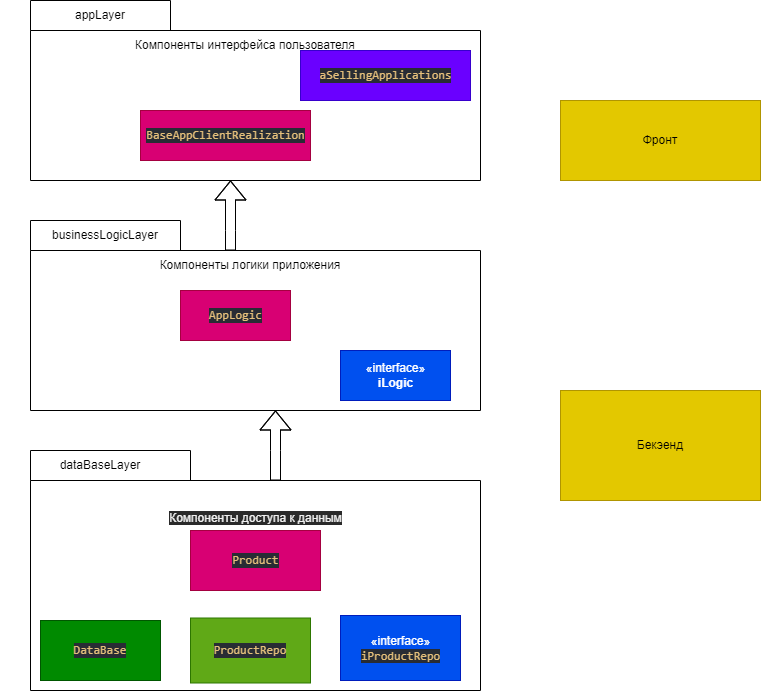

The diagram above was exported from draw.io. Its source (the exported page's mxGraphModel, read from the mxfile embedded in the PNG):
<mxGraphModel dx="2005" dy="1570" grid="1" gridSize="10" guides="1" tooltips="1" connect="1" arrows="1" fold="1" page="1" pageScale="1" pageWidth="827" pageHeight="1169" math="0" shadow="0">
  <root>
    <mxCell id="0" />
    <mxCell id="1" parent="0" />
    <mxCell id="9" value="" style="shape=flexArrow;endArrow=classic;html=1;rounded=0;exitX=0.5;exitY=0;exitDx=0;exitDy=0;" edge="1" parent="1">
      <mxGeometry width="50" height="50" relative="1" as="geometry">
        <mxPoint x="235" y="380" as="sourcePoint" />
        <mxPoint x="235" y="310" as="targetPoint" />
        <Array as="points">
          <mxPoint x="235" y="350" />
        </Array>
      </mxGeometry>
    </mxCell>
    <mxCell id="13" value="" style="shape=folder;fontStyle=1;spacingTop=10;tabWidth=160;tabHeight=30;tabPosition=left;html=1;" vertex="1" parent="1">
      <mxGeometry x="-10" y="350" width="450" height="240" as="geometry" />
    </mxCell>
    <mxCell id="15" value="dataBaseLayer" style="text;html=1;strokeColor=none;fillColor=none;align=center;verticalAlign=middle;whiteSpace=wrap;rounded=0;" vertex="1" parent="1">
      <mxGeometry x="-40" y="350" width="200" height="30" as="geometry" />
    </mxCell>
    <mxCell id="16" value="«interface»&lt;br&gt;&lt;span style=&quot;color: rgb(229, 192, 123); font-family: &amp;quot;JetBrains Mono&amp;quot;, monospace; background-color: rgb(40, 44, 52);&quot;&gt;iProductRepo&lt;/span&gt;" style="html=1;fillColor=#0050ef;fontColor=#ffffff;strokeColor=#001DBC;" vertex="1" parent="1">
      <mxGeometry x="300" y="515" width="120" height="65" as="geometry" />
    </mxCell>
    <mxCell id="17" value="&lt;div style=&quot;background-color: rgb(40, 44, 52); color: rgb(171, 178, 191); font-family: &amp;quot;JetBrains Mono&amp;quot;, monospace;&quot;&gt;&lt;span style=&quot;color:#e5c07b;&quot;&gt;ProductRepo&lt;/span&gt;&lt;/div&gt;" style="rounded=0;whiteSpace=wrap;html=1;fillColor=#60a917;fontColor=#ffffff;strokeColor=#2D7600;" vertex="1" parent="1">
      <mxGeometry x="150" y="517.5" width="120" height="65" as="geometry" />
    </mxCell>
    <mxCell id="18" value="&lt;div style=&quot;background-color: rgb(40, 44, 52); color: rgb(171, 178, 191); font-family: &amp;quot;JetBrains Mono&amp;quot;, monospace;&quot;&gt;&lt;span style=&quot;color:#e5c07b;&quot;&gt;DataBase&lt;/span&gt;&lt;/div&gt;" style="rounded=0;whiteSpace=wrap;html=1;fillColor=#008a00;fontColor=#ffffff;strokeColor=#005700;" vertex="1" parent="1">
      <mxGeometry y="520" width="120" height="60" as="geometry" />
    </mxCell>
    <mxCell id="19" value="&lt;div style=&quot;background-color: rgb(40, 44, 52); color: rgb(171, 178, 191); font-family: &amp;quot;JetBrains Mono&amp;quot;, monospace;&quot;&gt;&lt;span style=&quot;color:#e5c07b;&quot;&gt;Product&lt;/span&gt;&lt;/div&gt;" style="html=1;fillColor=#d80073;fontColor=#ffffff;strokeColor=#A50040;" vertex="1" parent="1">
      <mxGeometry x="150" y="430" width="130" height="60" as="geometry" />
    </mxCell>
    <mxCell id="20" value="&lt;br&gt;&lt;span style=&quot;color: rgb(240, 240, 240); font-family: Helvetica; font-size: 12px; font-style: normal; font-variant-ligatures: normal; font-variant-caps: normal; font-weight: 400; letter-spacing: normal; orphans: 2; text-align: center; text-indent: 0px; text-transform: none; widows: 2; word-spacing: 0px; -webkit-text-stroke-width: 0px; background-color: rgb(42, 42, 42); text-decoration-thickness: initial; text-decoration-style: initial; text-decoration-color: initial; float: none; display: inline !important;&quot;&gt;Компоненты доступа к данным&lt;/span&gt;&lt;br&gt;" style="text;html=1;align=center;verticalAlign=middle;resizable=0;points=[];autosize=1;strokeColor=none;fillColor=none;" vertex="1" parent="1">
      <mxGeometry x="115" y="390" width="200" height="40" as="geometry" />
    </mxCell>
    <mxCell id="21" value="" style="shape=folder;fontStyle=1;spacingTop=10;tabWidth=150;tabHeight=30;tabPosition=left;html=1;" vertex="1" parent="1">
      <mxGeometry x="-10" y="120" width="450" height="190" as="geometry" />
    </mxCell>
    <mxCell id="22" value="businessLogicLayer" style="text;html=1;strokeColor=none;fillColor=none;align=center;verticalAlign=middle;whiteSpace=wrap;rounded=0;" vertex="1" parent="1">
      <mxGeometry x="-10" y="120" width="150" height="30" as="geometry" />
    </mxCell>
    <mxCell id="26" value="Компоненты логики приложения" style="text;html=1;strokeColor=none;fillColor=none;align=center;verticalAlign=middle;whiteSpace=wrap;rounded=0;" vertex="1" parent="1">
      <mxGeometry x="70" y="150" width="280" height="30" as="geometry" />
    </mxCell>
    <mxCell id="27" value="«interface»&lt;br&gt;&lt;b&gt;iLogic&lt;/b&gt;" style="html=1;fillColor=#0050ef;fontColor=#ffffff;strokeColor=#001DBC;" vertex="1" parent="1">
      <mxGeometry x="300" y="250" width="110" height="50" as="geometry" />
    </mxCell>
    <mxCell id="28" value="&lt;div style=&quot;background-color: rgb(40, 44, 52); color: rgb(171, 178, 191); font-family: &amp;quot;JetBrains Mono&amp;quot;, monospace;&quot;&gt;&lt;span style=&quot;color:#e5c07b;&quot;&gt;AppLogic&lt;/span&gt;&lt;/div&gt;" style="html=1;fillColor=#d80073;fontColor=#ffffff;strokeColor=#A50040;" vertex="1" parent="1">
      <mxGeometry x="140" y="190" width="110" height="50" as="geometry" />
    </mxCell>
    <mxCell id="29" value="" style="shape=flexArrow;endArrow=classic;html=1;rounded=0;" edge="1" parent="1">
      <mxGeometry width="50" height="50" relative="1" as="geometry">
        <mxPoint x="190" y="150" as="sourcePoint" />
        <mxPoint x="190" y="80" as="targetPoint" />
        <Array as="points">
          <mxPoint x="190" y="130" />
        </Array>
      </mxGeometry>
    </mxCell>
    <mxCell id="30" value="" style="shape=folder;fontStyle=1;spacingTop=10;tabWidth=140;tabHeight=30;tabPosition=left;html=1;" vertex="1" parent="1">
      <mxGeometry x="-10" y="-100" width="450" height="180" as="geometry" />
    </mxCell>
    <mxCell id="31" value="appLayer" style="text;html=1;strokeColor=none;fillColor=none;align=center;verticalAlign=middle;whiteSpace=wrap;rounded=0;" vertex="1" parent="1">
      <mxGeometry x="-10" y="-100" width="140" height="30" as="geometry" />
    </mxCell>
    <mxCell id="32" value="Компоненты интерфейса пользователя" style="text;html=1;strokeColor=none;fillColor=none;align=center;verticalAlign=middle;whiteSpace=wrap;rounded=0;" vertex="1" parent="1">
      <mxGeometry x="60" y="-70" width="290" height="30" as="geometry" />
    </mxCell>
    <mxCell id="33" value="&lt;div style=&quot;background-color: rgb(40, 44, 52); color: rgb(171, 178, 191); font-family: &amp;quot;JetBrains Mono&amp;quot;, monospace;&quot;&gt;&lt;span style=&quot;color:#e5c07b;&quot;&gt;aSellingApplications&lt;/span&gt;&lt;/div&gt;" style="html=1;fillColor=#6a00ff;fontColor=#ffffff;strokeColor=#3700CC;" vertex="1" parent="1">
      <mxGeometry x="260" y="-50" width="170" height="50" as="geometry" />
    </mxCell>
    <mxCell id="34" value="&lt;div style=&quot;background-color: rgb(40, 44, 52); color: rgb(171, 178, 191); font-family: &amp;quot;JetBrains Mono&amp;quot;, monospace;&quot;&gt;&lt;span style=&quot;color:#e5c07b;&quot;&gt;BaseAppClientRealization&lt;/span&gt;&lt;/div&gt;" style="html=1;fillColor=#d80073;fontColor=#ffffff;strokeColor=#A50040;" vertex="1" parent="1">
      <mxGeometry x="100" y="10" width="170" height="50" as="geometry" />
    </mxCell>
    <mxCell id="35" value="Фронт" style="text;html=1;strokeColor=#B09500;fillColor=#e3c800;align=center;verticalAlign=middle;whiteSpace=wrap;rounded=0;fontColor=#000000;" vertex="1" parent="1">
      <mxGeometry x="520" width="200" height="80" as="geometry" />
    </mxCell>
    <mxCell id="36" value="Бекэенд" style="text;html=1;strokeColor=#B09500;fillColor=#e3c800;align=center;verticalAlign=middle;whiteSpace=wrap;rounded=0;fontColor=#000000;" vertex="1" parent="1">
      <mxGeometry x="520" y="290" width="200" height="110" as="geometry" />
    </mxCell>
  </root>
</mxGraphModel>